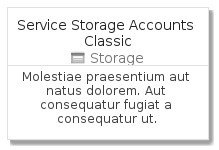

The diagram above was rendered by PlantUML. Its source (embedded in the PNG):
@startuml
' configures the library
!global $INCLUSION_MODE="local"
!global $LIB_BASE_LOCATION="../../.."
' loads the library
!include $LIB_BASE_LOCATION/bootstrap.puml
' loads the azure-v2 bootstrap
include('azure-v2/bootstrap')
' loads the ServiceStorageAccountsClassic element
include('azure-v2/Item/Storage/ServiceStorageAccountsClassic')
ServiceStorageAccountsClassicCard('service_storage_accounts_classic', 'Service Storage Accounts Classic', 'Molestiae praesentium aut natus dolorem. Aut consequatur fugiat a consequatur ut.')
@enduml